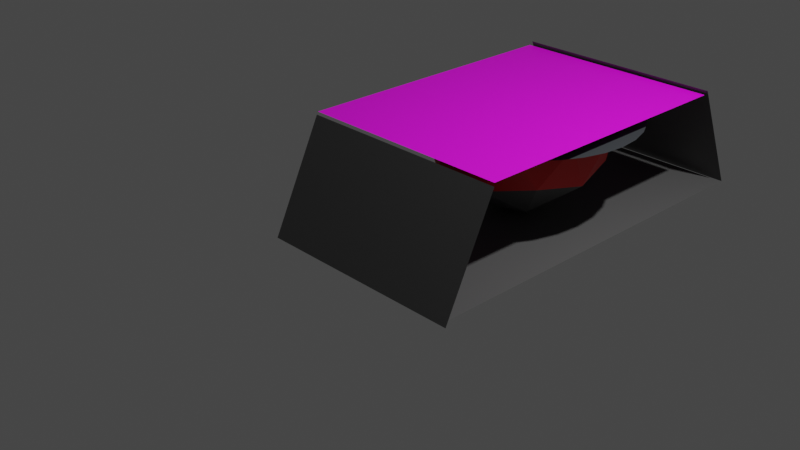 # Source: untitled.blend  (saved by Blender 2.80.44; exported with 4.5.12 LTS)
import bpy
from mathutils import Matrix  # noqa: F401  (used for matrix-valued properties, if any)

bpy.ops.wm.read_factory_settings(use_empty=True)
scene = bpy.context.scene
scene.name = 'Scene'

# ---- collections
col_collection = bpy.data.collections.new('Collection'); scene.collection.children.link(col_collection)

# ---- images (referenced by path relative to the original .blend; pixels are not part of the script)
import os
ASSET_DIR = os.environ.get("B2B_ASSET_DIR", "")  # directory of the original .blend (textures are referenced by path, not embedded)
HERE = os.path.dirname(os.path.abspath(__file__))  # packed textures are extracted next to this script under _unpacked/

def load_image(name, relpath, width, height, colorspace="sRGB"):
    """Load a texture the original file referenced (path relative to the .blend, or extracted next to this script)."""
    p = next((c for c in (os.path.join(HERE, relpath), os.path.join(ASSET_DIR, relpath)) if relpath and os.path.exists(c)), "")
    if p:
        img = bpy.data.images.load(p, check_existing=True)
        img.name = name
    else:  # same state as the original file: an image datablock whose file is absent (Cycles renders it pink)
        img = bpy.data.images.new(name, width, height)
        img.source = "FILE"
        img.filepath = "//" + (relpath or name)
    img.colorspace_settings.name = colorspace
    return img
img_noodles_jpg = load_image('noodles.jpg', 'noodles.jpg', 1024, 1024, 'sRGB')

# ---- materials (node trees are filled in below, after node groups)
mat_cup = bpy.data.materials.new('Cup')
mat_cup.use_transparent_shadow = False
mat_cup.roughness = 0.25
mat_wrapper = bpy.data.materials.new('Wrapper')
mat_wrapper.use_transparent_shadow = False
mat_wrapper.roughness = 0.25
mat_cover = bpy.data.materials.new('Cover')
mat_cover.use_transparent_shadow = False
mat_cover.roughness = 0.25
mat_bottom_cup = bpy.data.materials.new('Bottom Cup')
mat_bottom_cup.use_transparent_shadow = False
mat_bottom_cup.roughness = 0.25

# ---- material node trees
mat_cup.use_nodes = True; mat_cup.node_tree.nodes.clear()
_N = mat_cup.node_tree.nodes; _L = mat_cup.node_tree.links
n0 = _N.new('ShaderNodeOutputMaterial'); n0.name = 'Material Output'; n0.location = (300, 300)
n1 = _N.new('ShaderNodeBsdfPrincipled'); n1.name = 'Principled BSDF'; n1.location = (10, 300)
n1.distribution = 'GGX'
n1.subsurface_method = 'BURLEY'
n1.inputs[0].default_value = (0.0985, 0.0985, 0.0985, 1.0)
n1.inputs[3].default_value = 1.45
_L.new(n1.outputs[0], n0.inputs[0])
n0.is_active_output = True
mat_wrapper.use_nodes = True; mat_wrapper.node_tree.nodes.clear()
_N = mat_wrapper.node_tree.nodes; _L = mat_wrapper.node_tree.links
n0 = _N.new('ShaderNodeOutputMaterial'); n0.name = 'Material Output'; n0.location = (300, 300)
n1 = _N.new('ShaderNodeBsdfPrincipled'); n1.name = 'Principled BSDF'; n1.location = (10, 300)
n1.distribution = 'GGX'
n1.subsurface_method = 'BURLEY'
n1.inputs[0].default_value = (0.8, 0.007796, 0.007796, 1.0)
n1.inputs[3].default_value = 1.45
_L.new(n1.outputs[0], n0.inputs[0])
n0.is_active_output = True
mat_cover.use_nodes = True; mat_cover.node_tree.nodes.clear()
_N = mat_cover.node_tree.nodes; _L = mat_cover.node_tree.links
n0 = _N.new('ShaderNodeOutputMaterial'); n0.name = 'Material Output'; n0.location = (300, 300)
n1 = _N.new('ShaderNodeBsdfPrincipled'); n1.name = 'Principled BSDF'; n1.location = (10, 300)
n1.distribution = 'GGX'
n1.subsurface_method = 'BURLEY'
n1.inputs[3].default_value = 1.45
n2 = _N.new('ShaderNodeTexImage'); n2.name = 'Image Texture'; n2.location = (-280, 280)
n2.image = img_noodles_jpg
_L.new(n1.outputs[0], n0.inputs[0])
_L.new(n2.outputs[0], n1.inputs[0])
n0.is_active_output = True
mat_bottom_cup.use_nodes = True; mat_bottom_cup.node_tree.nodes.clear()
_N = mat_bottom_cup.node_tree.nodes; _L = mat_bottom_cup.node_tree.links
n0 = _N.new('ShaderNodeOutputMaterial'); n0.name = 'Material Output'; n0.location = (300, 300)
n1 = _N.new('ShaderNodeBsdfPrincipled'); n1.name = 'Principled BSDF'; n1.location = (10, 300)
n1.distribution = 'GGX'
n1.subsurface_method = 'BURLEY'
n1.inputs[0].default_value = (0.04237, 0.04827, 0.05222, 1.0)
n1.inputs[3].default_value = 1.45
_L.new(n1.outputs[0], n0.inputs[0])
n0.is_active_output = True

# ---- world
world_world = bpy.data.worlds.new('World'); scene.world = world_world
world_world.use_nodes = True; world_world.node_tree.nodes.clear()
_N = world_world.node_tree.nodes; _L = world_world.node_tree.links
n0 = _N.new('ShaderNodeOutputWorld'); n0.name = 'World Output'; n0.location = (300, 300)
n1 = _N.new('ShaderNodeBackground'); n1.name = 'Background'; n1.location = (10, 300)
n1.inputs[0].default_value = (0.05088, 0.05088, 0.05088, 1.0)
_L.new(n1.outputs[0], n0.inputs[0])
n0.is_active_output = True
world_world.color = (0.05088, 0.05088, 0.05088)
world_world.use_sun_shadow = False
world_world.sun_shadow_jitter_overblur = 0.0

# ---- cameras
cam_camera = bpy.data.cameras.new('Camera')
cam_camera.clip_end = 100.0
cam_camera.ortho_scale = 7.314
cam_camera.dof.focus_distance = 0.0
cam_camera.dof.aperture_fstop = 128.0

# ---- lights
light_light = bpy.data.lights.new('Light', 'POINT')
light_light.transmission_factor = 0.0
light_light.cutoff_distance = 30.0
light_light.energy = 1000.0
light_light.shadow_buffer_clip_start = 1.001
light_light.shadow_soft_size = 0.1
light_light.shadow_maximum_resolution = 0.006
light_light.use_absolute_resolution = True

# ---- meshes
me_icosphere = bpy.data.meshes.new('Icosphere')
me_icosphere.from_pydata([(-0.08814, 0.0, -1.0), (0.6355, -0.5257, -0.4472), (-0.3645, -0.8506, -0.4472), (-0.9826, 0.0, -0.4472), (-0.3645, 0.8506, -0.4472), (0.6355, 0.5257, -0.4472), (-0.2506, -0.5, -0.8507), (0.3372, -0.309, -0.8507), (0.1747, -0.809, -0.5257), (0.7625, 0.0, -0.5257), (0.3372, 0.309, -0.8507), (-0.6139, 0.0, -0.8507), (-0.7763, -0.5, -0.5102), (-0.2506, 0.5, -0.8507), (-0.7763, 0.5, -0.5257), (0.1747, 0.809, -0.5257), (0.8629, -0.309, 0.0), (0.8629, 0.309, 0.0), (-0.08814, -1.0, 0.0), (0.4996, -0.809, 0.0), (-1.039, -0.309, 0.01555), (-0.6759, -0.809, 0.01555), (-0.6759, 0.809, 0.0), (-1.039, 0.309, 0.0), (0.4996, 0.809, 0.0), (-0.08814, 1.0, 0.0), (-0.4103, -0.2047, 0.4257), (-1.192, -2.187, -0.973), (1.106, -2.187, -0.973), (-1.192, 1.982, -0.973), (1.106, 1.982, -0.973), (1.101, 2.013, -0.9819), (-1.198, 2.013, -0.9819), (1.101, 1.493, 0.1659), (-1.198, 1.493, 0.1659), (-1.17, -2.24, -1.018), (1.129, -2.24, -1.018), (-1.17, -1.695, 0.1179), (1.129, -1.695, 0.1179), (-1.217, -1.642, 0.1229), (1.082, -1.642, 0.1229), (-1.217, 1.476, 0.1229), (1.082, 1.476, 0.1229)], [], [(0, 7, 6), (1, 7, 9), (0, 6, 11), (0, 11, 13), (0, 13, 10), (1, 9, 16), (2, 8, 18), (3, 12, 20), (4, 14, 22), (5, 15, 24), (1, 16, 19), (2, 18, 21), (3, 20, 23), (4, 22, 25), (5, 24, 17), (24, 15, 25), (15, 4, 25), (22, 14, 23), (14, 3, 23), (20, 12, 21), (12, 2, 21), (18, 8, 19), (8, 1, 19), (16, 9, 17), (9, 5, 17), (10, 15, 5), (10, 13, 15), (13, 4, 15), (13, 14, 4), (13, 11, 14), (11, 3, 14), (11, 12, 3), (11, 6, 12), (6, 2, 12), (9, 10, 5), (9, 7, 10), (7, 0, 10), (6, 8, 2), (6, 7, 8), (7, 1, 8), (27, 28, 30, 29), (34, 33, 31, 32), (35, 36, 38, 37), (39, 40, 42, 41)])
me_icosphere.polygons.foreach_set('material_index', [0, 0, 0, 0, 0, 1, 1, 1, 1, 1, 1, 1, 1, 1, 1, 1, 1, 1, 1, 1, 1, 1, 1, 1, 1, 0, 0, 0, 0, 0, 0, 0, 0, 0, 0, 0, 0, 0, 0, 0, 0, 0, 0, 2])
_uv = me_icosphere.uv_layers.new(name='UVMap')
_uv.uv.foreach_set('vector', [0.8182, 0.0, 0.7727, 0.07873, 0.8636, 0.07873, 0.7273, 0.1575, 0.6818, 0.07873, 0.6364, 0.1575, 0.09091, 0.0, 0.04545, 0.07873, 0.1364, 0.07873, 0.2727, 0.0, 0.2273, 0.07873, 0.3182, 0.07873, 0.4545, 0.0, 0.4091, 0.07873, 0.5, 0.07873, 0.7273, 0.1575, 0.6364, 0.1575, 0.6818, 0.2362, 0.9091, 0.1575, 0.8182, 0.1575, 0.8636, 0.2362, 0.1818, 0.1575, 0.09091, 0.1575, 0.1364, 0.2362, 0.3636, 0.1575, 0.2727, 0.1575, 0.3182, 0.2362, 0.5455, 0.1575, 0.4545, 0.1575, 0.5, 0.2362, 0.7273, 0.1575, 0.6818, 0.2362, 0.7727, 0.2362, 0.9091, 0.1575, 0.8636, 0.2362, 0.9545, 0.2362, 0.1818, 0.1575, 0.1364, 0.2362, 0.2273, 0.2362, 0.3636, 0.1575, 0.3182, 0.2362, 0.4091, 0.2362, 0.5455, 0.1575, 0.5, 0.2362, 0.5909, 0.2362, 0.5, 0.2362, 0.4545, 0.1575, 0.4091, 0.2362, 0.4545, 0.1575, 0.3636, 0.1575, 0.4091, 0.2362, 0.3182, 0.2362, 0.2727, 0.1575, 0.2273, 0.2362, 0.2727, 0.1575, 0.1818, 0.1575, 0.2273, 0.2362, 0.1364, 0.2362, 0.09091, 0.1575, 0.04545, 0.2362, 0.09091, 0.1575, 0.0, 0.1575, 0.04545, 0.2362, 0.8636, 0.2362, 0.8182, 0.1575, 0.7727, 0.2362, 0.8182, 0.1575, 0.7273, 0.1575, 0.7727, 0.2362, 0.6818, 0.2362, 0.6364, 0.1575, 0.5909, 0.2362, 0.6364, 0.1575, 0.5455, 0.1575, 0.5909, 0.2362, 0.5, 0.07873, 0.4545, 0.1575, 0.5455, 0.1575, 0.5, 0.07873, 0.4091, 0.07873, 0.4545, 0.1575, 0.4091, 0.07873, 0.3636, 0.1575, 0.4545, 0.1575, 0.3182, 0.07873, 0.2727, 0.1575, 0.3636, 0.1575, 0.3182, 0.07873, 0.2273, 0.07873, 0.2727, 0.1575, 0.2273, 0.07873, 0.1818, 0.1575, 0.2727, 0.1575, 0.1364, 0.07873, 0.09091, 0.1575, 0.1818, 0.1575, 0.1364, 0.07873, 0.04545, 0.07873, 0.09091, 0.1575, 0.04545, 0.07873, 0.0, 0.1575, 0.09091, 0.1575, 0.6364, 0.1575, 0.5909, 0.07873, 0.5455, 0.1575, 0.6364, 0.1575, 0.6818, 0.07873, 0.5909, 0.07873, 0.6818, 0.07873, 0.6364, 0.0, 0.5909, 0.07873, 0.8636, 0.07873, 0.8182, 0.1575, 0.9091, 0.1575, 0.8636, 0.07873, 0.7727, 0.07873, 0.8182, 0.1575, 0.7727, 0.07873, 0.7273, 0.1575, 0.8182, 0.1575, 0.0, 0.0, 1.0, 0.0, 1.0, 1.0, 0.0, 1.0, 0.0, 0.0, 1.0, 0.0, 1.0, 1.0, 0.0, 1.0, 0.0, 0.0, 1.0, 0.0, 1.0, 1.0, 0.0, 1.0, 0.2111, 0.1751, 0.7889, 0.1751, 0.7889, 0.8249, 0.2111, 0.8249])
me_icosphere.materials.append(mat_cup)
me_icosphere.materials.append(mat_wrapper)
me_icosphere.materials.append(mat_cover)
me_icosphere.use_remesh_preserve_volume = False
me_icosphere.use_remesh_preserve_attributes = False
me_icosphere.use_mirror_vertex_groups = False
me_icosphere.update()
me_circle_001 = bpy.data.meshes.new('Circle.001')
me_circle_001.from_pydata([(0.5361, 2.455, 0.5152), (0.341, 2.436, 0.5152), (0.1534, 2.379, 0.5152), (-0.01944, 2.286, 0.5152), (-0.171, 2.162, 0.5152), (-0.2953, 2.01, 0.5152), (-0.3878, 1.837, 0.5152), (-0.4447, 1.65, 0.5152), (-0.4639, 1.455, 0.5152), (-0.4447, 1.26, 0.5152), (-0.3878, 1.072, 0.5152), (-0.2953, 0.8991, 0.5152), (-0.171, 0.7476, 0.5152), (-0.01944, 0.6232, 0.5152), (0.1534, 0.5308, 0.5152), (0.341, 0.4739, 0.5152), (0.5361, 0.4547, 0.5152), (0.7312, 0.4739, 0.5152), (0.9188, 0.5308, 0.5152), (1.092, 0.6232, 0.5152), (1.243, 0.7476, 0.5152), (1.368, 0.8991, 0.5152), (1.46, 1.072, 0.5152), (1.517, 1.26, 0.5152), (1.536, 1.455, 0.5152), (1.517, 1.65, 0.5152), (1.46, 1.837, 0.5152), (1.368, 2.01, 0.5152), (1.243, 2.162, 0.5152), (1.092, 2.286, 0.5152), (0.9188, 2.379, 0.5152), (0.7312, 2.436, 0.5152)], [], [(1, 2, 3, 4, 5, 6, 7, 8, 9, 10, 11, 12, 13, 14, 15, 16, 17, 18, 19, 20, 21, 22, 23, 24, 25, 26, 27, 28, 29, 30, 31, 0)])
_uv = me_circle_001.uv_layers.new(name='UVMap')
_uv.uv.foreach_set('vector', [0.0, 0.0, 0.0, 0.0, 0.0, 0.0, 0.0, 0.0, 0.0, 0.0, 0.0, 0.0, 0.0, 0.0, 0.0, 0.0, 0.0, 0.0, 0.0, 0.0, 0.0, 0.0, 0.0, 0.0, 0.0, 0.0, 0.0, 0.0, 0.0, 0.0, 0.0, 0.0, 0.0, 0.0, 0.0, 0.0, 0.0, 0.0, 0.0, 0.0, 0.0, 0.0, 0.0, 0.0, 0.0, 0.0, 0.0, 0.0, 0.0, 0.0, 0.0, 0.0, 0.0, 0.0, 0.0, 0.0, 0.0, 0.0, 0.0, 0.0, 0.0, 0.0, 0.0, 0.0])
me_circle_001.materials.append(mat_bottom_cup)
me_circle_001.use_remesh_preserve_volume = False
me_circle_001.use_remesh_preserve_attributes = False
me_circle_001.use_mirror_vertex_groups = False
me_circle_001.update()

# ---- objects
ob_light = bpy.data.objects.new('Light', light_light)
ob_camera = bpy.data.objects.new('Camera', cam_camera)
ob_icosphere = bpy.data.objects.new('Icosphere', me_icosphere)
ob_circle = bpy.data.objects.new('Circle', me_circle_001)

# ---- transforms, parenting, visibility, modifiers, constraints
ob_light.location = (4.083, 1.021, 5.925)
ob_light.rotation_euler = (0.6503, 0.05522, 1.866)
ob_light.scale = (1.007, 1.007, 1.007)
ob_light.lock_rotations_4d = False
ob_light.empty_display_type = 'ARROWS'
ob_light.color = (0.0, 0.0, 0.0, 0.0)
ob_light.lineart.crease_threshold = 0.0
ob_camera.location = (7.389, -6.966, 4.972)
ob_camera.rotation_euler = (1.109, 0.0, 0.8149)
ob_camera.scale = (1.007, 1.007, 1.007)
ob_camera.lock_rotations_4d = False
ob_camera.empty_display_type = 'ARROWS'
ob_camera.color = (0.0, 0.0, 0.0, 0.0)
ob_camera.display_type = 'WIRE'
ob_camera.lineart.crease_threshold = 0.0
ob_icosphere.location = (0.6745, 1.077, 1.024)
ob_icosphere.scale = (1.007, 1.007, 1.007)
ob_icosphere.lineart.crease_threshold = 0.0
ob_circle.location = (0.03738, -0.6644, 0.4199)
ob_circle.scale = (1.193, 1.193, 1.193)
ob_circle.lineart.crease_threshold = 0.0

# ---- collection membership
col_collection.objects.link(ob_light)
col_collection.objects.link(ob_camera)
col_collection.objects.link(ob_icosphere)
col_collection.objects.link(ob_circle)

# ---- scene / render settings (as saved in the file)
scene.camera = ob_camera
scene.frame_start = 1; scene.frame_end = 250; scene.frame_set(1)
scene.render.engine = 'BLENDER_EEVEE_NEXT'
scene.cycles.use_denoising = False
scene.cycles.samples = 128
scene.cycles.sampling_pattern = 'TABULATED_SOBOL'
scene.cycles.use_adaptive_sampling = False
scene.cycles.use_light_tree = False
scene.view_settings.view_transform = 'Filmic'
bpy.context.view_layer.update()
